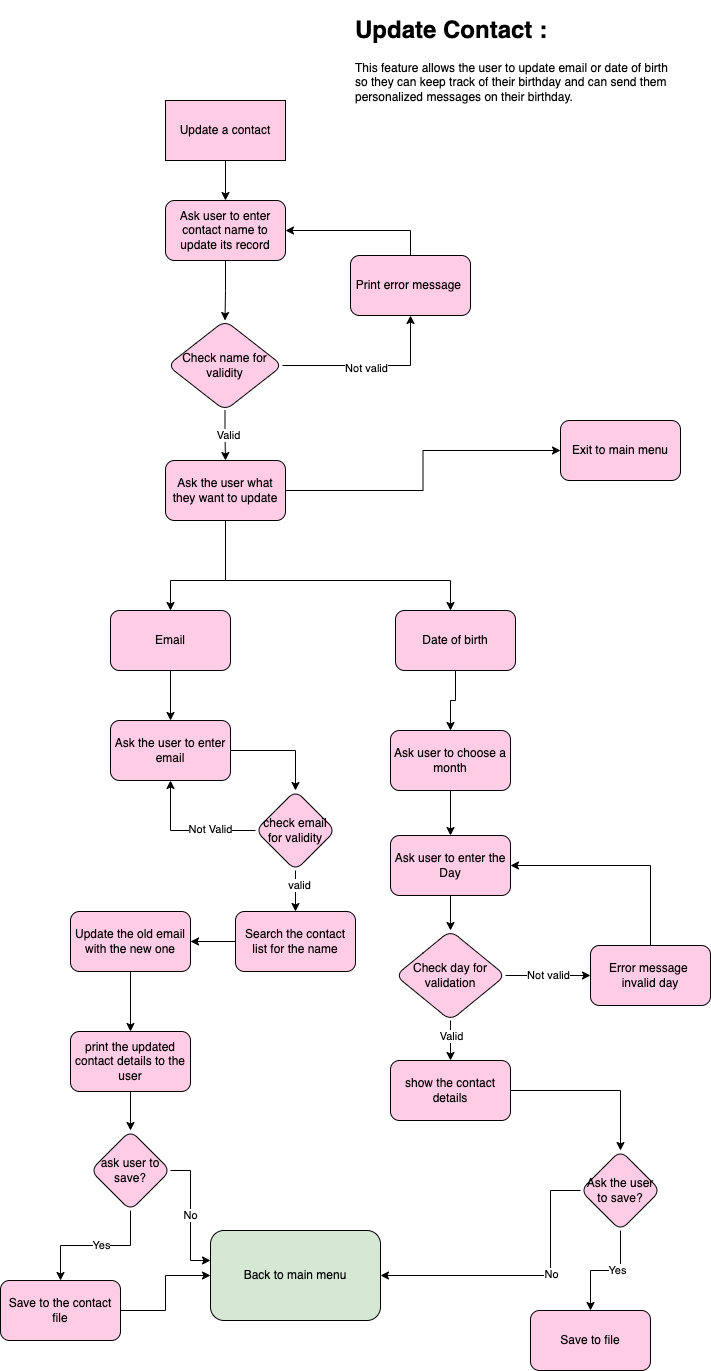

The diagram above was exported from draw.io. Its source (the exported page's mxGraphModel, read from the mxfile embedded in the PNG):
<mxGraphModel dx="1186" dy="545" grid="1" gridSize="10" guides="1" tooltips="1" connect="1" arrows="1" fold="1" page="1" pageScale="1" pageWidth="1169" pageHeight="827" math="0" shadow="0">
  <root>
    <mxCell id="0" />
    <mxCell id="1" parent="0" />
    <mxCell id="8qOWHA0988O8gsnsiDNZ-232" value="" style="edgeStyle=orthogonalEdgeStyle;rounded=0;orthogonalLoop=1;jettySize=auto;html=1;fillColor=#E6D0DE;" edge="1" parent="1" source="8qOWHA0988O8gsnsiDNZ-233" target="8qOWHA0988O8gsnsiDNZ-235">
      <mxGeometry relative="1" as="geometry" />
    </mxCell>
    <mxCell id="8qOWHA0988O8gsnsiDNZ-233" value="Update a contact" style="rounded=0;whiteSpace=wrap;html=1;fillColor=#FFCCE6;" vertex="1" parent="1">
      <mxGeometry x="265" y="240" width="120" height="60" as="geometry" />
    </mxCell>
    <mxCell id="8qOWHA0988O8gsnsiDNZ-234" value="" style="edgeStyle=orthogonalEdgeStyle;rounded=0;orthogonalLoop=1;jettySize=auto;html=1;fillColor=#E6D0DE;" edge="1" parent="1" source="8qOWHA0988O8gsnsiDNZ-235" target="8qOWHA0988O8gsnsiDNZ-240">
      <mxGeometry relative="1" as="geometry" />
    </mxCell>
    <mxCell id="8qOWHA0988O8gsnsiDNZ-235" value="Ask user to enter contact name to update its record" style="whiteSpace=wrap;html=1;fillColor=#FFCCE6;rounded=1;" vertex="1" parent="1">
      <mxGeometry x="265" y="340" width="120" height="60" as="geometry" />
    </mxCell>
    <mxCell id="8qOWHA0988O8gsnsiDNZ-236" value="" style="edgeStyle=orthogonalEdgeStyle;rounded=0;orthogonalLoop=1;jettySize=auto;html=1;fillColor=#E6D0DE;" edge="1" parent="1" source="8qOWHA0988O8gsnsiDNZ-240" target="8qOWHA0988O8gsnsiDNZ-242">
      <mxGeometry relative="1" as="geometry" />
    </mxCell>
    <mxCell id="8qOWHA0988O8gsnsiDNZ-237" value="Not valid" style="edgeLabel;html=1;align=center;verticalAlign=middle;resizable=0;points=[];" vertex="1" connectable="0" parent="8qOWHA0988O8gsnsiDNZ-236">
      <mxGeometry x="-0.071" y="-2" relative="1" as="geometry">
        <mxPoint as="offset" />
      </mxGeometry>
    </mxCell>
    <mxCell id="8qOWHA0988O8gsnsiDNZ-238" value="" style="edgeStyle=orthogonalEdgeStyle;rounded=0;orthogonalLoop=1;jettySize=auto;html=1;fillColor=#E6D0DE;" edge="1" parent="1" source="8qOWHA0988O8gsnsiDNZ-240" target="8qOWHA0988O8gsnsiDNZ-246">
      <mxGeometry relative="1" as="geometry" />
    </mxCell>
    <mxCell id="8qOWHA0988O8gsnsiDNZ-239" value="Valid" style="edgeLabel;html=1;align=center;verticalAlign=middle;resizable=0;points=[];" vertex="1" connectable="0" parent="8qOWHA0988O8gsnsiDNZ-238">
      <mxGeometry x="-0.0526" y="3" relative="1" as="geometry">
        <mxPoint as="offset" />
      </mxGeometry>
    </mxCell>
    <mxCell id="8qOWHA0988O8gsnsiDNZ-240" value="Check name for validity" style="rhombus;whiteSpace=wrap;html=1;fillColor=#FFCCE6;rounded=1;" vertex="1" parent="1">
      <mxGeometry x="267" y="460" width="115" height="90" as="geometry" />
    </mxCell>
    <mxCell id="8qOWHA0988O8gsnsiDNZ-241" style="edgeStyle=orthogonalEdgeStyle;rounded=0;orthogonalLoop=1;jettySize=auto;html=1;entryX=1;entryY=0.5;entryDx=0;entryDy=0;fillColor=#E6D0DE;exitX=0.5;exitY=0;exitDx=0;exitDy=0;" edge="1" parent="1" source="8qOWHA0988O8gsnsiDNZ-242" target="8qOWHA0988O8gsnsiDNZ-235">
      <mxGeometry relative="1" as="geometry" />
    </mxCell>
    <mxCell id="8qOWHA0988O8gsnsiDNZ-242" value="Print error message&amp;nbsp;" style="whiteSpace=wrap;html=1;fillColor=#FFCCE6;rounded=1;" vertex="1" parent="1">
      <mxGeometry x="450" y="395" width="120" height="60" as="geometry" />
    </mxCell>
    <mxCell id="8qOWHA0988O8gsnsiDNZ-243" value="" style="edgeStyle=orthogonalEdgeStyle;rounded=0;orthogonalLoop=1;jettySize=auto;html=1;fillColor=#E6D0DE;" edge="1" parent="1" source="8qOWHA0988O8gsnsiDNZ-246" target="8qOWHA0988O8gsnsiDNZ-248">
      <mxGeometry relative="1" as="geometry">
        <Array as="points">
          <mxPoint x="325" y="720" />
          <mxPoint x="270" y="720" />
        </Array>
      </mxGeometry>
    </mxCell>
    <mxCell id="8qOWHA0988O8gsnsiDNZ-244" value="" style="edgeStyle=orthogonalEdgeStyle;rounded=0;orthogonalLoop=1;jettySize=auto;html=1;fillColor=#E6D0DE;" edge="1" parent="1" source="8qOWHA0988O8gsnsiDNZ-246" target="8qOWHA0988O8gsnsiDNZ-250">
      <mxGeometry relative="1" as="geometry">
        <Array as="points">
          <mxPoint x="325" y="720" />
          <mxPoint x="550" y="720" />
        </Array>
      </mxGeometry>
    </mxCell>
    <mxCell id="8qOWHA0988O8gsnsiDNZ-245" value="" style="edgeStyle=orthogonalEdgeStyle;rounded=0;orthogonalLoop=1;jettySize=auto;html=1;fillColor=#E6D0DE;" edge="1" parent="1" source="8qOWHA0988O8gsnsiDNZ-246" target="8qOWHA0988O8gsnsiDNZ-258">
      <mxGeometry relative="1" as="geometry" />
    </mxCell>
    <mxCell id="8qOWHA0988O8gsnsiDNZ-246" value="Ask the user what they want to update" style="whiteSpace=wrap;html=1;fillColor=#FFCCE6;rounded=1;" vertex="1" parent="1">
      <mxGeometry x="265" y="600" width="120" height="60" as="geometry" />
    </mxCell>
    <mxCell id="8qOWHA0988O8gsnsiDNZ-247" value="" style="edgeStyle=orthogonalEdgeStyle;rounded=0;orthogonalLoop=1;jettySize=auto;html=1;fillColor=#E6D0DE;" edge="1" parent="1" source="8qOWHA0988O8gsnsiDNZ-248" target="8qOWHA0988O8gsnsiDNZ-252">
      <mxGeometry relative="1" as="geometry" />
    </mxCell>
    <mxCell id="8qOWHA0988O8gsnsiDNZ-248" value="Email" style="whiteSpace=wrap;html=1;fillColor=#FFCCE6;rounded=1;" vertex="1" parent="1">
      <mxGeometry x="210" y="750" width="120" height="60" as="geometry" />
    </mxCell>
    <mxCell id="8qOWHA0988O8gsnsiDNZ-249" value="" style="edgeStyle=orthogonalEdgeStyle;rounded=0;orthogonalLoop=1;jettySize=auto;html=1;fillColor=#E6D0DE;" edge="1" parent="1" source="8qOWHA0988O8gsnsiDNZ-250" target="8qOWHA0988O8gsnsiDNZ-272">
      <mxGeometry relative="1" as="geometry" />
    </mxCell>
    <mxCell id="8qOWHA0988O8gsnsiDNZ-250" value="Date of birth" style="whiteSpace=wrap;html=1;fillColor=#FFCCE6;rounded=1;" vertex="1" parent="1">
      <mxGeometry x="495" y="750" width="120" height="60" as="geometry" />
    </mxCell>
    <mxCell id="8qOWHA0988O8gsnsiDNZ-251" value="" style="edgeStyle=orthogonalEdgeStyle;rounded=0;orthogonalLoop=1;jettySize=auto;html=1;fillColor=#E6D0DE;" edge="1" parent="1" source="8qOWHA0988O8gsnsiDNZ-252" target="8qOWHA0988O8gsnsiDNZ-257">
      <mxGeometry relative="1" as="geometry" />
    </mxCell>
    <mxCell id="8qOWHA0988O8gsnsiDNZ-252" value="Ask the user to enter email" style="whiteSpace=wrap;html=1;fillColor=#FFCCE6;rounded=1;" vertex="1" parent="1">
      <mxGeometry x="210" y="860" width="120" height="60" as="geometry" />
    </mxCell>
    <mxCell id="8qOWHA0988O8gsnsiDNZ-253" style="edgeStyle=orthogonalEdgeStyle;rounded=0;orthogonalLoop=1;jettySize=auto;html=1;entryX=0.5;entryY=1;entryDx=0;entryDy=0;fillColor=#E6D0DE;exitX=0;exitY=0.5;exitDx=0;exitDy=0;" edge="1" parent="1" source="8qOWHA0988O8gsnsiDNZ-257" target="8qOWHA0988O8gsnsiDNZ-252">
      <mxGeometry relative="1" as="geometry" />
    </mxCell>
    <mxCell id="8qOWHA0988O8gsnsiDNZ-254" value="Not Valid" style="edgeLabel;html=1;align=center;verticalAlign=middle;resizable=0;points=[];" vertex="1" connectable="0" parent="8qOWHA0988O8gsnsiDNZ-253">
      <mxGeometry x="-0.325" y="-2" relative="1" as="geometry">
        <mxPoint as="offset" />
      </mxGeometry>
    </mxCell>
    <mxCell id="8qOWHA0988O8gsnsiDNZ-255" value="" style="edgeStyle=orthogonalEdgeStyle;rounded=0;orthogonalLoop=1;jettySize=auto;html=1;fillColor=#E6D0DE;" edge="1" parent="1" source="8qOWHA0988O8gsnsiDNZ-257" target="8qOWHA0988O8gsnsiDNZ-260">
      <mxGeometry relative="1" as="geometry" />
    </mxCell>
    <mxCell id="8qOWHA0988O8gsnsiDNZ-256" value="valid" style="edgeLabel;html=1;align=center;verticalAlign=middle;resizable=0;points=[];" vertex="1" connectable="0" parent="8qOWHA0988O8gsnsiDNZ-255">
      <mxGeometry x="-0.3111" y="3" relative="1" as="geometry">
        <mxPoint as="offset" />
      </mxGeometry>
    </mxCell>
    <mxCell id="8qOWHA0988O8gsnsiDNZ-257" value="check email for validity" style="rhombus;whiteSpace=wrap;html=1;fillColor=#FFCCE6;rounded=1;" vertex="1" parent="1">
      <mxGeometry x="355" y="930" width="80" height="80" as="geometry" />
    </mxCell>
    <mxCell id="8qOWHA0988O8gsnsiDNZ-258" value="Exit to main menu" style="whiteSpace=wrap;html=1;fillColor=#FFCCE6;rounded=1;" vertex="1" parent="1">
      <mxGeometry x="660" y="560" width="120" height="60" as="geometry" />
    </mxCell>
    <mxCell id="8qOWHA0988O8gsnsiDNZ-259" value="" style="edgeStyle=orthogonalEdgeStyle;rounded=0;orthogonalLoop=1;jettySize=auto;html=1;fillColor=#E6D0DE;" edge="1" parent="1" source="8qOWHA0988O8gsnsiDNZ-260" target="8qOWHA0988O8gsnsiDNZ-262">
      <mxGeometry relative="1" as="geometry" />
    </mxCell>
    <mxCell id="8qOWHA0988O8gsnsiDNZ-260" value="&lt;span&gt;Search the contact list for the name&lt;/span&gt;" style="whiteSpace=wrap;html=1;fillColor=#FFCCE6;rounded=1;" vertex="1" parent="1">
      <mxGeometry x="335" y="1051" width="120" height="60" as="geometry" />
    </mxCell>
    <mxCell id="8qOWHA0988O8gsnsiDNZ-261" value="" style="edgeStyle=orthogonalEdgeStyle;rounded=0;orthogonalLoop=1;jettySize=auto;html=1;fillColor=#E6D0DE;" edge="1" parent="1" source="8qOWHA0988O8gsnsiDNZ-262" target="8qOWHA0988O8gsnsiDNZ-264">
      <mxGeometry relative="1" as="geometry" />
    </mxCell>
    <mxCell id="8qOWHA0988O8gsnsiDNZ-262" value="Update the old email with the new one" style="whiteSpace=wrap;html=1;fillColor=#FFCCE6;rounded=1;" vertex="1" parent="1">
      <mxGeometry x="170" y="1051" width="120" height="60" as="geometry" />
    </mxCell>
    <mxCell id="8qOWHA0988O8gsnsiDNZ-263" value="" style="edgeStyle=orthogonalEdgeStyle;rounded=0;orthogonalLoop=1;jettySize=auto;html=1;fillColor=#E6D0DE;entryX=0.5;entryY=0;entryDx=0;entryDy=0;" edge="1" parent="1" source="8qOWHA0988O8gsnsiDNZ-264" target="8qOWHA0988O8gsnsiDNZ-268">
      <mxGeometry relative="1" as="geometry">
        <mxPoint x="325" y="1680" as="targetPoint" />
      </mxGeometry>
    </mxCell>
    <mxCell id="8qOWHA0988O8gsnsiDNZ-264" value="print the updated contact details to the user" style="whiteSpace=wrap;html=1;fillColor=#FFCCE6;rounded=1;" vertex="1" parent="1">
      <mxGeometry x="170" y="1171" width="120" height="60" as="geometry" />
    </mxCell>
    <mxCell id="8qOWHA0988O8gsnsiDNZ-265" value="" style="edgeStyle=orthogonalEdgeStyle;rounded=0;orthogonalLoop=1;jettySize=auto;html=1;fillColor=#E6D0DE;" edge="1" parent="1" source="8qOWHA0988O8gsnsiDNZ-268" target="8qOWHA0988O8gsnsiDNZ-270">
      <mxGeometry relative="1" as="geometry" />
    </mxCell>
    <mxCell id="8qOWHA0988O8gsnsiDNZ-266" value="Yes" style="edgeLabel;html=1;align=center;verticalAlign=middle;resizable=0;points=[];" vertex="1" connectable="0" parent="8qOWHA0988O8gsnsiDNZ-265">
      <mxGeometry x="-0.0667" y="-1" relative="1" as="geometry">
        <mxPoint as="offset" />
      </mxGeometry>
    </mxCell>
    <mxCell id="8qOWHA0988O8gsnsiDNZ-267" value="No" style="edgeStyle=orthogonalEdgeStyle;rounded=0;orthogonalLoop=1;jettySize=auto;html=1;fillColor=#E6D0DE;entryX=0;entryY=0.333;entryDx=0;entryDy=0;entryPerimeter=0;" edge="1" parent="1" source="8qOWHA0988O8gsnsiDNZ-268" target="8qOWHA0988O8gsnsiDNZ-290">
      <mxGeometry relative="1" as="geometry">
        <mxPoint x="425" y="1710" as="targetPoint" />
      </mxGeometry>
    </mxCell>
    <mxCell id="8qOWHA0988O8gsnsiDNZ-268" value="ask user to save?" style="rhombus;whiteSpace=wrap;html=1;fillColor=#FFCCE6;rounded=1;" vertex="1" parent="1">
      <mxGeometry x="190" y="1270" width="80" height="80" as="geometry" />
    </mxCell>
    <mxCell id="8qOWHA0988O8gsnsiDNZ-269" style="edgeStyle=orthogonalEdgeStyle;rounded=0;orthogonalLoop=1;jettySize=auto;html=1;" edge="1" parent="1" source="8qOWHA0988O8gsnsiDNZ-270" target="8qOWHA0988O8gsnsiDNZ-290">
      <mxGeometry relative="1" as="geometry">
        <mxPoint x="520" y="1780" as="targetPoint" />
      </mxGeometry>
    </mxCell>
    <mxCell id="8qOWHA0988O8gsnsiDNZ-270" value="Save to the contact file" style="whiteSpace=wrap;html=1;fillColor=#FFCCE6;rounded=1;" vertex="1" parent="1">
      <mxGeometry x="100" y="1420" width="120" height="60" as="geometry" />
    </mxCell>
    <mxCell id="8qOWHA0988O8gsnsiDNZ-271" style="edgeStyle=orthogonalEdgeStyle;rounded=0;orthogonalLoop=1;jettySize=auto;html=1;fillColor=#E6D0DE;" edge="1" parent="1" source="8qOWHA0988O8gsnsiDNZ-272" target="8qOWHA0988O8gsnsiDNZ-274">
      <mxGeometry relative="1" as="geometry" />
    </mxCell>
    <mxCell id="8qOWHA0988O8gsnsiDNZ-272" value="Ask user to choose a month" style="whiteSpace=wrap;html=1;fillColor=#FFCCE6;rounded=1;" vertex="1" parent="1">
      <mxGeometry x="490" y="870" width="120" height="60" as="geometry" />
    </mxCell>
    <mxCell id="8qOWHA0988O8gsnsiDNZ-273" style="edgeStyle=orthogonalEdgeStyle;rounded=0;orthogonalLoop=1;jettySize=auto;html=1;entryX=0.5;entryY=0;entryDx=0;entryDy=0;fillColor=#E6D0DE;" edge="1" parent="1" source="8qOWHA0988O8gsnsiDNZ-274" target="8qOWHA0988O8gsnsiDNZ-278">
      <mxGeometry relative="1" as="geometry" />
    </mxCell>
    <mxCell id="8qOWHA0988O8gsnsiDNZ-274" value="Ask user to enter the Day" style="whiteSpace=wrap;html=1;fillColor=#FFCCE6;rounded=1;" vertex="1" parent="1">
      <mxGeometry x="490" y="975" width="120" height="60" as="geometry" />
    </mxCell>
    <mxCell id="8qOWHA0988O8gsnsiDNZ-275" value="Not valid" style="edgeStyle=orthogonalEdgeStyle;rounded=0;orthogonalLoop=1;jettySize=auto;html=1;fillColor=#E6D0DE;" edge="1" parent="1" source="8qOWHA0988O8gsnsiDNZ-278" target="8qOWHA0988O8gsnsiDNZ-280">
      <mxGeometry relative="1" as="geometry" />
    </mxCell>
    <mxCell id="8qOWHA0988O8gsnsiDNZ-276" style="edgeStyle=orthogonalEdgeStyle;rounded=0;orthogonalLoop=1;jettySize=auto;html=1;exitX=0.5;exitY=1;exitDx=0;exitDy=0;fillColor=#E6D0DE;" edge="1" parent="1" source="8qOWHA0988O8gsnsiDNZ-278" target="8qOWHA0988O8gsnsiDNZ-282">
      <mxGeometry relative="1" as="geometry" />
    </mxCell>
    <mxCell id="8qOWHA0988O8gsnsiDNZ-277" value="Valid" style="edgeLabel;html=1;align=center;verticalAlign=middle;resizable=0;points=[];" vertex="1" connectable="0" parent="8qOWHA0988O8gsnsiDNZ-276">
      <mxGeometry x="-0.25" relative="1" as="geometry">
        <mxPoint as="offset" />
      </mxGeometry>
    </mxCell>
    <mxCell id="8qOWHA0988O8gsnsiDNZ-278" value="Check day for validation" style="rhombus;whiteSpace=wrap;html=1;fillColor=#FFCCE6;rounded=1;" vertex="1" parent="1">
      <mxGeometry x="495" y="1070" width="110" height="90" as="geometry" />
    </mxCell>
    <mxCell id="8qOWHA0988O8gsnsiDNZ-279" style="edgeStyle=orthogonalEdgeStyle;rounded=0;orthogonalLoop=1;jettySize=auto;html=1;entryX=1;entryY=0.5;entryDx=0;entryDy=0;exitX=0.5;exitY=0;exitDx=0;exitDy=0;" edge="1" parent="1" source="8qOWHA0988O8gsnsiDNZ-280" target="8qOWHA0988O8gsnsiDNZ-274">
      <mxGeometry relative="1" as="geometry" />
    </mxCell>
    <mxCell id="8qOWHA0988O8gsnsiDNZ-280" value="Error message&amp;nbsp;&lt;br&gt;invalid day" style="whiteSpace=wrap;html=1;fillColor=#FFCCE6;rounded=1;" vertex="1" parent="1">
      <mxGeometry x="690" y="1085" width="120" height="60" as="geometry" />
    </mxCell>
    <mxCell id="8qOWHA0988O8gsnsiDNZ-281" value="" style="edgeStyle=orthogonalEdgeStyle;rounded=0;orthogonalLoop=1;jettySize=auto;html=1;fillColor=#E6D0DE;" edge="1" parent="1" source="8qOWHA0988O8gsnsiDNZ-282" target="8qOWHA0988O8gsnsiDNZ-287">
      <mxGeometry relative="1" as="geometry" />
    </mxCell>
    <mxCell id="8qOWHA0988O8gsnsiDNZ-282" value="show the contact details" style="whiteSpace=wrap;html=1;fillColor=#FFCCE6;rounded=1;" vertex="1" parent="1">
      <mxGeometry x="490" y="1200" width="120" height="60" as="geometry" />
    </mxCell>
    <mxCell id="8qOWHA0988O8gsnsiDNZ-283" value="" style="edgeStyle=orthogonalEdgeStyle;rounded=0;orthogonalLoop=1;jettySize=auto;html=1;fillColor=#E6D0DE;" edge="1" parent="1" source="8qOWHA0988O8gsnsiDNZ-287" target="8qOWHA0988O8gsnsiDNZ-288">
      <mxGeometry relative="1" as="geometry" />
    </mxCell>
    <mxCell id="8qOWHA0988O8gsnsiDNZ-284" value="Yes" style="edgeLabel;html=1;align=center;verticalAlign=middle;resizable=0;points=[];" vertex="1" connectable="0" parent="8qOWHA0988O8gsnsiDNZ-283">
      <mxGeometry x="-0.2" y="-1" relative="1" as="geometry">
        <mxPoint as="offset" />
      </mxGeometry>
    </mxCell>
    <mxCell id="8qOWHA0988O8gsnsiDNZ-285" style="edgeStyle=orthogonalEdgeStyle;rounded=0;orthogonalLoop=1;jettySize=auto;html=1;entryX=1;entryY=0.5;entryDx=0;entryDy=0;exitX=0;exitY=0.5;exitDx=0;exitDy=0;" edge="1" parent="1" source="8qOWHA0988O8gsnsiDNZ-287" target="8qOWHA0988O8gsnsiDNZ-290">
      <mxGeometry relative="1" as="geometry">
        <Array as="points">
          <mxPoint x="650" y="1330" />
          <mxPoint x="650" y="1415" />
        </Array>
      </mxGeometry>
    </mxCell>
    <mxCell id="8qOWHA0988O8gsnsiDNZ-286" value="No" style="edgeLabel;html=1;align=center;verticalAlign=middle;resizable=0;points=[];" vertex="1" connectable="0" parent="8qOWHA0988O8gsnsiDNZ-285">
      <mxGeometry x="-0.2037" relative="1" as="geometry">
        <mxPoint as="offset" />
      </mxGeometry>
    </mxCell>
    <mxCell id="8qOWHA0988O8gsnsiDNZ-287" value="Ask the user to save?" style="rhombus;whiteSpace=wrap;html=1;fillColor=#FFCCE6;rounded=1;" vertex="1" parent="1">
      <mxGeometry x="680" y="1290" width="80" height="80" as="geometry" />
    </mxCell>
    <mxCell id="8qOWHA0988O8gsnsiDNZ-288" value="Save to file" style="whiteSpace=wrap;html=1;fillColor=#FFCCE6;rounded=1;" vertex="1" parent="1">
      <mxGeometry x="630" y="1450" width="120" height="60" as="geometry" />
    </mxCell>
    <mxCell id="8qOWHA0988O8gsnsiDNZ-289" value="&lt;h1&gt;Update Contact :&lt;/h1&gt;&lt;div&gt;This feature allows the user to update email or date of birth so they can keep track of their birthday and can send them personalized messages on their birthday.&lt;/div&gt;" style="text;html=1;strokeColor=none;fillColor=none;spacing=5;spacingTop=-20;whiteSpace=wrap;overflow=hidden;rounded=0;" vertex="1" parent="1">
      <mxGeometry x="450" y="150" width="330" height="140" as="geometry" />
    </mxCell>
    <mxCell id="8qOWHA0988O8gsnsiDNZ-290" value="Back to main menu" style="whiteSpace=wrap;html=1;fillColor=#D5E8D4;rounded=1;" vertex="1" parent="1">
      <mxGeometry x="310" y="1370" width="170" height="90" as="geometry" />
    </mxCell>
  </root>
</mxGraphModel>